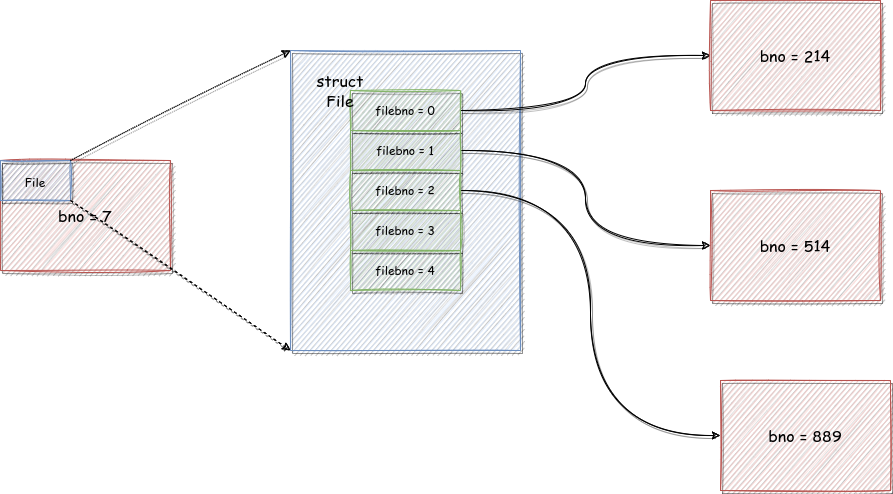

The diagram above was exported from draw.io. Its source (the exported page's mxGraphModel, read from the mxfile embedded in the PNG):
<mxGraphModel dx="1865" dy="656" grid="1" gridSize="10" guides="1" tooltips="1" connect="1" arrows="1" fold="1" page="1" pageScale="1" pageWidth="827" pageHeight="1169" math="0" shadow="0">
  <root>
    <mxCell id="0" />
    <mxCell id="1" parent="0" />
    <mxCell id="wfAUYFGToE0NVHrL7WFG-13" value="" style="rounded=0;whiteSpace=wrap;html=1;shadow=1;sketch=1;fontFamily=Comic Sans MS;fontSize=12;strokeColor=#6c8ebf;fillColor=#dae8fc;" vertex="1" parent="1">
      <mxGeometry x="240" y="110" width="230" height="300" as="geometry" />
    </mxCell>
    <mxCell id="wfAUYFGToE0NVHrL7WFG-18" style="edgeStyle=orthogonalEdgeStyle;orthogonalLoop=1;jettySize=auto;html=1;exitX=1;exitY=0.5;exitDx=0;exitDy=0;fontFamily=Comic Sans MS;fontSize=16;fontColor=default;curved=1;sketch=1;shadow=1;" edge="1" parent="1" source="wfAUYFGToE0NVHrL7WFG-2" target="wfAUYFGToE0NVHrL7WFG-15">
      <mxGeometry relative="1" as="geometry" />
    </mxCell>
    <mxCell id="wfAUYFGToE0NVHrL7WFG-2" value="&lt;font face=&quot;Comic Sans MS&quot;&gt;filebno = 0&lt;/font&gt;" style="rounded=0;whiteSpace=wrap;html=1;shadow=1;sketch=1;fontFamily=Helvetica;fontSize=12;fontColor=default;strokeColor=#82b366;fillColor=#d5e8d4;" vertex="1" parent="1">
      <mxGeometry x="300" y="150" width="110" height="40" as="geometry" />
    </mxCell>
    <mxCell id="wfAUYFGToE0NVHrL7WFG-19" style="edgeStyle=orthogonalEdgeStyle;curved=1;sketch=1;orthogonalLoop=1;jettySize=auto;html=1;exitX=1;exitY=0.5;exitDx=0;exitDy=0;entryX=0;entryY=0.5;entryDx=0;entryDy=0;shadow=1;fontFamily=Comic Sans MS;fontSize=16;fontColor=default;" edge="1" parent="1" source="wfAUYFGToE0NVHrL7WFG-9" target="wfAUYFGToE0NVHrL7WFG-16">
      <mxGeometry relative="1" as="geometry" />
    </mxCell>
    <mxCell id="wfAUYFGToE0NVHrL7WFG-9" value="&lt;font face=&quot;Comic Sans MS&quot;&gt;filebno = 1&lt;/font&gt;" style="rounded=0;whiteSpace=wrap;html=1;shadow=1;sketch=1;fontFamily=Helvetica;fontSize=12;fontColor=default;strokeColor=#82b366;fillColor=#d5e8d4;" vertex="1" parent="1">
      <mxGeometry x="300" y="190" width="110" height="40" as="geometry" />
    </mxCell>
    <mxCell id="wfAUYFGToE0NVHrL7WFG-20" style="edgeStyle=orthogonalEdgeStyle;curved=1;sketch=1;orthogonalLoop=1;jettySize=auto;html=1;exitX=1;exitY=0.5;exitDx=0;exitDy=0;entryX=0;entryY=0.5;entryDx=0;entryDy=0;shadow=1;fontFamily=Comic Sans MS;fontSize=16;fontColor=default;" edge="1" parent="1" source="wfAUYFGToE0NVHrL7WFG-10" target="wfAUYFGToE0NVHrL7WFG-17">
      <mxGeometry relative="1" as="geometry" />
    </mxCell>
    <mxCell id="wfAUYFGToE0NVHrL7WFG-10" value="&lt;font face=&quot;Comic Sans MS&quot;&gt;filebno = 2&lt;/font&gt;" style="rounded=0;whiteSpace=wrap;html=1;shadow=1;sketch=1;fontFamily=Helvetica;fontSize=12;fontColor=default;strokeColor=#82b366;fillColor=#d5e8d4;" vertex="1" parent="1">
      <mxGeometry x="300" y="230" width="110" height="40" as="geometry" />
    </mxCell>
    <mxCell id="wfAUYFGToE0NVHrL7WFG-11" value="&lt;font face=&quot;Comic Sans MS&quot;&gt;filebno = 3&lt;/font&gt;" style="rounded=0;whiteSpace=wrap;html=1;shadow=1;sketch=1;fontFamily=Helvetica;fontSize=12;fontColor=default;strokeColor=#82b366;fillColor=#d5e8d4;" vertex="1" parent="1">
      <mxGeometry x="300" y="270" width="110" height="40" as="geometry" />
    </mxCell>
    <mxCell id="wfAUYFGToE0NVHrL7WFG-12" value="&lt;font face=&quot;Comic Sans MS&quot;&gt;filebno = 4&lt;/font&gt;" style="rounded=0;whiteSpace=wrap;html=1;shadow=1;sketch=1;fontFamily=Helvetica;fontSize=12;fontColor=default;strokeColor=#82b366;fillColor=#d5e8d4;" vertex="1" parent="1">
      <mxGeometry x="300" y="310" width="110" height="40" as="geometry" />
    </mxCell>
    <mxCell id="wfAUYFGToE0NVHrL7WFG-14" value="&lt;font style=&quot;font-size: 16px;&quot;&gt;struct File&lt;/font&gt;" style="text;html=1;strokeColor=none;fillColor=none;align=center;verticalAlign=middle;whiteSpace=wrap;rounded=0;shadow=1;sketch=1;fontFamily=Comic Sans MS;fontSize=12;fontColor=default;" vertex="1" parent="1">
      <mxGeometry x="250" y="120" width="80" height="60" as="geometry" />
    </mxCell>
    <mxCell id="wfAUYFGToE0NVHrL7WFG-15" value="bno = 214" style="rounded=0;whiteSpace=wrap;html=1;shadow=1;sketch=1;fontFamily=Comic Sans MS;fontSize=16;strokeColor=#b85450;fillColor=#f8cecc;" vertex="1" parent="1">
      <mxGeometry x="660" y="60" width="170" height="110" as="geometry" />
    </mxCell>
    <mxCell id="wfAUYFGToE0NVHrL7WFG-16" value="bno = 514" style="rounded=0;whiteSpace=wrap;html=1;shadow=1;sketch=1;fontFamily=Comic Sans MS;fontSize=16;strokeColor=#b85450;fillColor=#f8cecc;" vertex="1" parent="1">
      <mxGeometry x="660" y="250" width="170" height="110" as="geometry" />
    </mxCell>
    <mxCell id="wfAUYFGToE0NVHrL7WFG-17" value="bno = 889" style="rounded=0;whiteSpace=wrap;html=1;shadow=1;sketch=1;fontFamily=Comic Sans MS;fontSize=16;strokeColor=#b85450;fillColor=#f8cecc;" vertex="1" parent="1">
      <mxGeometry x="670" y="440" width="170" height="110" as="geometry" />
    </mxCell>
    <mxCell id="wfAUYFGToE0NVHrL7WFG-21" value="bno = 7" style="rounded=0;whiteSpace=wrap;html=1;shadow=1;sketch=1;fontFamily=Comic Sans MS;fontSize=16;strokeColor=#b85450;fillColor=#f8cecc;" vertex="1" parent="1">
      <mxGeometry x="-50" y="220" width="170" height="110" as="geometry" />
    </mxCell>
    <mxCell id="wfAUYFGToE0NVHrL7WFG-22" value="&lt;font style=&quot;font-size: 12px;&quot;&gt;File&lt;/font&gt;" style="rounded=0;whiteSpace=wrap;html=1;shadow=1;sketch=1;fontFamily=Comic Sans MS;fontSize=16;strokeColor=#6c8ebf;fillColor=#dae8fc;" vertex="1" parent="1">
      <mxGeometry x="-50" y="220" width="70" height="40" as="geometry" />
    </mxCell>
    <mxCell id="wfAUYFGToE0NVHrL7WFG-24" value="" style="endArrow=classic;html=1;rounded=0;shadow=1;sketch=1;fontFamily=Comic Sans MS;fontSize=12;fontColor=default;exitX=1;exitY=0;exitDx=0;exitDy=0;entryX=0;entryY=0;entryDx=0;entryDy=0;dashed=1;dashPattern=1 1;" edge="1" parent="1" source="wfAUYFGToE0NVHrL7WFG-22" target="wfAUYFGToE0NVHrL7WFG-13">
      <mxGeometry width="50" height="50" relative="1" as="geometry">
        <mxPoint x="300" y="350" as="sourcePoint" />
        <mxPoint x="350" y="300" as="targetPoint" />
      </mxGeometry>
    </mxCell>
    <mxCell id="wfAUYFGToE0NVHrL7WFG-26" value="" style="endArrow=classic;html=1;rounded=0;shadow=1;sketch=1;fontFamily=Comic Sans MS;fontSize=12;fontColor=default;exitX=1;exitY=1;exitDx=0;exitDy=0;entryX=0;entryY=1;entryDx=0;entryDy=0;dashed=1;" edge="1" parent="1" source="wfAUYFGToE0NVHrL7WFG-22" target="wfAUYFGToE0NVHrL7WFG-13">
      <mxGeometry width="50" height="50" relative="1" as="geometry">
        <mxPoint x="300" y="350" as="sourcePoint" />
        <mxPoint x="350" y="300" as="targetPoint" />
      </mxGeometry>
    </mxCell>
  </root>
</mxGraphModel>